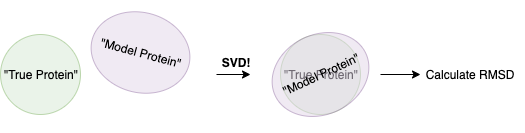

The diagram above was exported from draw.io. Its source (the exported page's mxGraphModel, read from the mxfile embedded in the PNG):
<mxGraphModel dx="932" dy="529" grid="1" gridSize="10" guides="1" tooltips="1" connect="1" arrows="1" fold="1" page="1" pageScale="1" pageWidth="827" pageHeight="1169" math="0" shadow="0">
  <root>
    <mxCell id="0" />
    <mxCell id="1" parent="0" />
    <mxCell id="Z5PEEL7Ec9gt_-o-Qjq8-1" value="&quot;True Protein&quot;" style="ellipse;whiteSpace=wrap;html=1;aspect=fixed;fillColor=#d5e8d4;strokeColor=#82b366;opacity=50;" vertex="1" parent="1">
      <mxGeometry x="70" y="220" width="80" height="80" as="geometry" />
    </mxCell>
    <mxCell id="Z5PEEL7Ec9gt_-o-Qjq8-2" value="&quot;Model Protein&quot;" style="ellipse;whiteSpace=wrap;html=1;fillColor=#e1d5e7;strokeColor=#9673a6;opacity=50;rotation=15;" vertex="1" parent="1">
      <mxGeometry x="160" y="198" width="100" height="80" as="geometry" />
    </mxCell>
    <mxCell id="Z5PEEL7Ec9gt_-o-Qjq8-3" value="" style="endArrow=classic;html=1;" edge="1" parent="1">
      <mxGeometry width="50" height="50" relative="1" as="geometry">
        <mxPoint x="286" y="260" as="sourcePoint" />
        <mxPoint x="320" y="260" as="targetPoint" />
      </mxGeometry>
    </mxCell>
    <mxCell id="Z5PEEL7Ec9gt_-o-Qjq8-4" value="&quot;True Protein&quot;" style="ellipse;whiteSpace=wrap;html=1;aspect=fixed;fillColor=#d5e8d4;strokeColor=#82b366;opacity=50;" vertex="1" parent="1">
      <mxGeometry x="350" y="220" width="80" height="80" as="geometry" />
    </mxCell>
    <mxCell id="Z5PEEL7Ec9gt_-o-Qjq8-5" value="&quot;Model Protein&quot;" style="ellipse;whiteSpace=wrap;html=1;fillColor=#e1d5e7;strokeColor=#9673a6;opacity=50;rotation=-25;" vertex="1" parent="1">
      <mxGeometry x="340" y="220" width="100" height="80" as="geometry" />
    </mxCell>
    <mxCell id="Z5PEEL7Ec9gt_-o-Qjq8-7" value="" style="endArrow=classic;html=1;" edge="1" parent="1">
      <mxGeometry width="50" height="50" relative="1" as="geometry">
        <mxPoint x="450" y="260" as="sourcePoint" />
        <mxPoint x="490" y="260" as="targetPoint" />
      </mxGeometry>
    </mxCell>
    <mxCell id="Z5PEEL7Ec9gt_-o-Qjq8-8" value="Calculate RMSD" style="text;html=1;strokeColor=none;fillColor=none;align=center;verticalAlign=middle;whiteSpace=wrap;rounded=0;opacity=50;" vertex="1" parent="1">
      <mxGeometry x="484" y="250" width="110" height="20" as="geometry" />
    </mxCell>
    <mxCell id="Z5PEEL7Ec9gt_-o-Qjq8-9" value="&lt;b&gt;SVD!&lt;/b&gt;" style="text;html=1;strokeColor=none;fillColor=none;align=center;verticalAlign=middle;whiteSpace=wrap;rounded=0;opacity=50;" vertex="1" parent="1">
      <mxGeometry x="250" y="238" width="110" height="20" as="geometry" />
    </mxCell>
  </root>
</mxGraphModel>